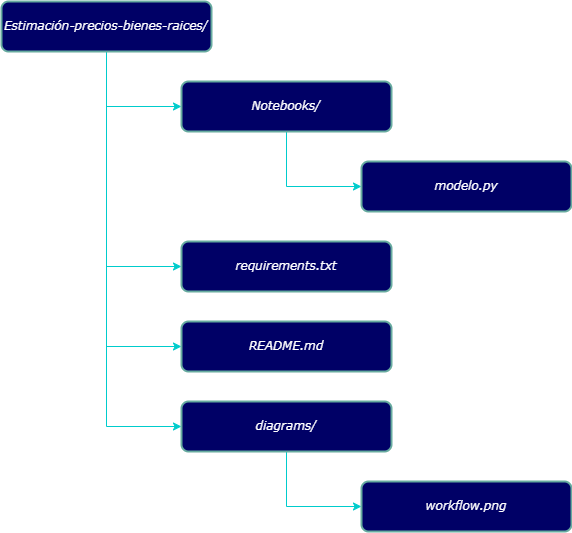

The diagram above was exported from draw.io. Its source (the exported page's mxGraphModel, read from the mxfile embedded in the PNG):
<mxGraphModel dx="1195" dy="615" grid="1" gridSize="10" guides="1" tooltips="1" connect="1" arrows="1" fold="1" page="1" pageScale="1" pageWidth="850" pageHeight="1100" math="0" shadow="0">
  <root>
    <mxCell id="0" />
    <mxCell id="1" parent="0" />
    <mxCell id="sABgBz_9tZThEN3IDXLz-5" style="edgeStyle=orthogonalEdgeStyle;rounded=0;orthogonalLoop=1;jettySize=auto;html=1;exitX=0.5;exitY=1;exitDx=0;exitDy=0;entryX=0;entryY=0.5;entryDx=0;entryDy=0;strokeColor=#00CCCC;" edge="1" parent="1" source="sABgBz_9tZThEN3IDXLz-2" target="sABgBz_9tZThEN3IDXLz-3">
      <mxGeometry relative="1" as="geometry" />
    </mxCell>
    <mxCell id="sABgBz_9tZThEN3IDXLz-9" style="edgeStyle=orthogonalEdgeStyle;rounded=0;orthogonalLoop=1;jettySize=auto;html=1;exitX=0.5;exitY=1;exitDx=0;exitDy=0;entryX=0;entryY=0.5;entryDx=0;entryDy=0;strokeColor=#00CCCC;" edge="1" parent="1" source="sABgBz_9tZThEN3IDXLz-2" target="sABgBz_9tZThEN3IDXLz-8">
      <mxGeometry relative="1" as="geometry" />
    </mxCell>
    <mxCell id="sABgBz_9tZThEN3IDXLz-11" style="edgeStyle=orthogonalEdgeStyle;rounded=0;orthogonalLoop=1;jettySize=auto;html=1;exitX=0.5;exitY=1;exitDx=0;exitDy=0;entryX=0;entryY=0.5;entryDx=0;entryDy=0;strokeColor=#00CCCC;" edge="1" parent="1" source="sABgBz_9tZThEN3IDXLz-2" target="sABgBz_9tZThEN3IDXLz-10">
      <mxGeometry relative="1" as="geometry" />
    </mxCell>
    <mxCell id="sABgBz_9tZThEN3IDXLz-13" style="edgeStyle=orthogonalEdgeStyle;rounded=0;orthogonalLoop=1;jettySize=auto;html=1;exitX=0.5;exitY=1;exitDx=0;exitDy=0;entryX=0;entryY=0.5;entryDx=0;entryDy=0;strokeColor=#00CCCC;" edge="1" parent="1" source="sABgBz_9tZThEN3IDXLz-2" target="sABgBz_9tZThEN3IDXLz-12">
      <mxGeometry relative="1" as="geometry" />
    </mxCell>
    <mxCell id="sABgBz_9tZThEN3IDXLz-2" value="Estimación-precios-bienes-raices/" style="rounded=1;whiteSpace=wrap;html=1;absoluteArcSize=1;arcSize=14;strokeWidth=2;fontFamily=Verdana;fontStyle=2;fillColor=#000066;fontColor=#FFFFFF;strokeColor=#67AB9F;" vertex="1" parent="1">
      <mxGeometry x="80" y="400" width="210" height="50" as="geometry" />
    </mxCell>
    <mxCell id="sABgBz_9tZThEN3IDXLz-7" style="edgeStyle=orthogonalEdgeStyle;rounded=0;orthogonalLoop=1;jettySize=auto;html=1;exitX=0.5;exitY=1;exitDx=0;exitDy=0;entryX=0;entryY=0.5;entryDx=0;entryDy=0;strokeColor=#00CCCC;" edge="1" parent="1" source="sABgBz_9tZThEN3IDXLz-3" target="sABgBz_9tZThEN3IDXLz-6">
      <mxGeometry relative="1" as="geometry" />
    </mxCell>
    <mxCell id="sABgBz_9tZThEN3IDXLz-3" value="Notebooks/" style="rounded=1;whiteSpace=wrap;html=1;absoluteArcSize=1;arcSize=14;strokeWidth=2;fontFamily=Verdana;fontStyle=2;fillColor=#000066;fontColor=#FFFFFF;strokeColor=#67AB9F;" vertex="1" parent="1">
      <mxGeometry x="260" y="480" width="210" height="50" as="geometry" />
    </mxCell>
    <mxCell id="sABgBz_9tZThEN3IDXLz-6" value="modelo.py" style="rounded=1;whiteSpace=wrap;html=1;absoluteArcSize=1;arcSize=14;strokeWidth=2;fontFamily=Verdana;fontStyle=2;fillColor=#000066;fontColor=#FFFFFF;strokeColor=#67AB9F;" vertex="1" parent="1">
      <mxGeometry x="440" y="560" width="210" height="50" as="geometry" />
    </mxCell>
    <mxCell id="sABgBz_9tZThEN3IDXLz-8" value="requirements.txt" style="rounded=1;whiteSpace=wrap;html=1;absoluteArcSize=1;arcSize=14;strokeWidth=2;fontFamily=Verdana;fontStyle=2;fillColor=#000066;fontColor=#FFFFFF;strokeColor=#67AB9F;" vertex="1" parent="1">
      <mxGeometry x="260" y="640" width="210" height="50" as="geometry" />
    </mxCell>
    <mxCell id="sABgBz_9tZThEN3IDXLz-10" value="README.md" style="rounded=1;whiteSpace=wrap;html=1;absoluteArcSize=1;arcSize=14;strokeWidth=2;fontFamily=Verdana;fontStyle=2;fillColor=#000066;fontColor=#FFFFFF;strokeColor=#67AB9F;" vertex="1" parent="1">
      <mxGeometry x="260" y="720" width="210" height="50" as="geometry" />
    </mxCell>
    <mxCell id="sABgBz_9tZThEN3IDXLz-16" style="edgeStyle=orthogonalEdgeStyle;rounded=0;orthogonalLoop=1;jettySize=auto;html=1;exitX=0.5;exitY=1;exitDx=0;exitDy=0;entryX=0;entryY=0.5;entryDx=0;entryDy=0;strokeColor=#00CCCC;" edge="1" parent="1" source="sABgBz_9tZThEN3IDXLz-12" target="sABgBz_9tZThEN3IDXLz-14">
      <mxGeometry relative="1" as="geometry" />
    </mxCell>
    <mxCell id="sABgBz_9tZThEN3IDXLz-12" value="diagrams/" style="rounded=1;whiteSpace=wrap;html=1;absoluteArcSize=1;arcSize=14;strokeWidth=2;fontFamily=Verdana;fontStyle=2;fillColor=#000066;fontColor=#FFFFFF;strokeColor=#67AB9F;" vertex="1" parent="1">
      <mxGeometry x="260" y="800" width="210" height="50" as="geometry" />
    </mxCell>
    <mxCell id="sABgBz_9tZThEN3IDXLz-14" value="workflow.png" style="rounded=1;whiteSpace=wrap;html=1;absoluteArcSize=1;arcSize=14;strokeWidth=2;fontFamily=Verdana;fontStyle=2;fillColor=#000066;fontColor=#FFFFFF;strokeColor=#67AB9F;" vertex="1" parent="1">
      <mxGeometry x="440" y="880" width="210" height="50" as="geometry" />
    </mxCell>
  </root>
</mxGraphModel>